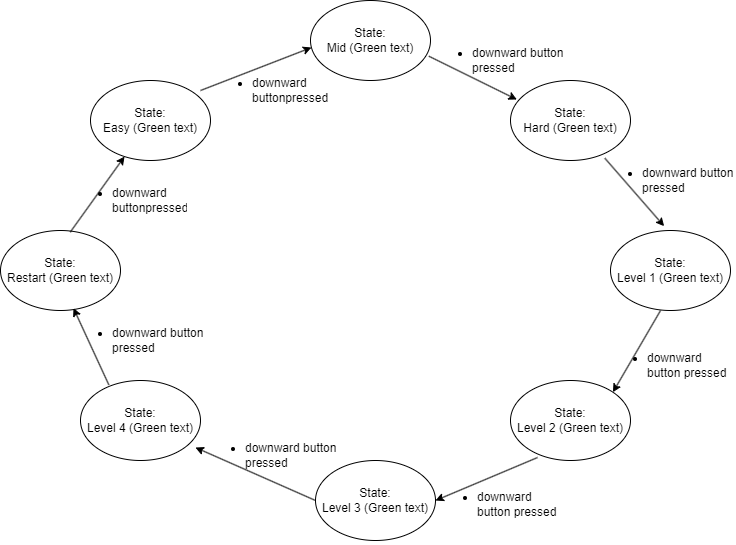

The diagram above was exported from draw.io. Its source (the exported page's mxGraphModel, read from the mxfile embedded in the PNG):
<mxGraphModel dx="1221" dy="725" grid="0" gridSize="10" guides="1" tooltips="1" connect="1" arrows="1" fold="1" page="1" pageScale="1" pageWidth="850" pageHeight="1100" math="0" shadow="0">
  <root>
    <mxCell id="0" />
    <mxCell id="1" parent="0" />
    <mxCell id="ntcIZXbNrbc0CVSA4RFg-1" value="State:&lt;br&gt;Restart (Green text)" style="ellipse;whiteSpace=wrap;html=1;" vertex="1" parent="1">
      <mxGeometry x="50" y="380" width="120" height="80" as="geometry" />
    </mxCell>
    <mxCell id="ntcIZXbNrbc0CVSA4RFg-2" value="State:&lt;br&gt;Easy (Green text)" style="ellipse;whiteSpace=wrap;html=1;" vertex="1" parent="1">
      <mxGeometry x="140" y="230" width="120" height="80" as="geometry" />
    </mxCell>
    <mxCell id="ntcIZXbNrbc0CVSA4RFg-3" value="" style="endArrow=classic;html=1;rounded=0;exitX=0.581;exitY=0.021;exitDx=0;exitDy=0;exitPerimeter=0;" edge="1" parent="1" source="ntcIZXbNrbc0CVSA4RFg-1" target="ntcIZXbNrbc0CVSA4RFg-2">
      <mxGeometry width="50" height="50" relative="1" as="geometry">
        <mxPoint x="138" y="382" as="sourcePoint" />
        <mxPoint x="220" y="390" as="targetPoint" />
        <Array as="points" />
      </mxGeometry>
    </mxCell>
    <mxCell id="ntcIZXbNrbc0CVSA4RFg-4" value="State:&lt;br&gt;Mid (Green text)" style="ellipse;whiteSpace=wrap;html=1;" vertex="1" parent="1">
      <mxGeometry x="360" y="150" width="120" height="80" as="geometry" />
    </mxCell>
    <mxCell id="ntcIZXbNrbc0CVSA4RFg-5" value="State:&lt;br&gt;Hard (Green text)" style="ellipse;whiteSpace=wrap;html=1;" vertex="1" parent="1">
      <mxGeometry x="560" y="230" width="120" height="80" as="geometry" />
    </mxCell>
    <mxCell id="ntcIZXbNrbc0CVSA4RFg-6" value="State:&lt;br&gt;Level 4 (Green text)" style="ellipse;whiteSpace=wrap;html=1;" vertex="1" parent="1">
      <mxGeometry x="130" y="530" width="120" height="80" as="geometry" />
    </mxCell>
    <mxCell id="ntcIZXbNrbc0CVSA4RFg-7" value="State:&lt;br&gt;Level 2 (Green text)" style="ellipse;whiteSpace=wrap;html=1;" vertex="1" parent="1">
      <mxGeometry x="560" y="530" width="120" height="80" as="geometry" />
    </mxCell>
    <mxCell id="ntcIZXbNrbc0CVSA4RFg-8" value="State:&lt;br&gt;Level 1 (Green text)" style="ellipse;whiteSpace=wrap;html=1;" vertex="1" parent="1">
      <mxGeometry x="660" y="380" width="120" height="80" as="geometry" />
    </mxCell>
    <mxCell id="ntcIZXbNrbc0CVSA4RFg-9" value="State:&lt;br&gt;Level 3 (Green text)" style="ellipse;whiteSpace=wrap;html=1;" vertex="1" parent="1">
      <mxGeometry x="365" y="610" width="120" height="80" as="geometry" />
    </mxCell>
    <mxCell id="ntcIZXbNrbc0CVSA4RFg-11" value="" style="endArrow=classic;html=1;rounded=0;entryX=0.008;entryY=0.588;entryDx=0;entryDy=0;entryPerimeter=0;exitX=0.917;exitY=0.125;exitDx=0;exitDy=0;exitPerimeter=0;" edge="1" parent="1" source="ntcIZXbNrbc0CVSA4RFg-2" target="ntcIZXbNrbc0CVSA4RFg-4">
      <mxGeometry width="50" height="50" relative="1" as="geometry">
        <mxPoint x="232" y="250" as="sourcePoint" />
        <mxPoint x="350.31999999999994" y="199.03999999999996" as="targetPoint" />
      </mxGeometry>
    </mxCell>
    <mxCell id="ntcIZXbNrbc0CVSA4RFg-12" value="" style="endArrow=classic;html=1;rounded=0;entryX=0.053;entryY=0.238;entryDx=0;entryDy=0;entryPerimeter=0;exitX=0.986;exitY=0.696;exitDx=0;exitDy=0;exitPerimeter=0;" edge="1" parent="1" source="ntcIZXbNrbc0CVSA4RFg-4" target="ntcIZXbNrbc0CVSA4RFg-5">
      <mxGeometry width="50" height="50" relative="1" as="geometry">
        <mxPoint x="470" y="200" as="sourcePoint" />
        <mxPoint x="520" y="150" as="targetPoint" />
      </mxGeometry>
    </mxCell>
    <mxCell id="ntcIZXbNrbc0CVSA4RFg-13" value="" style="endArrow=classic;html=1;rounded=0;entryX=0.447;entryY=-0.054;entryDx=0;entryDy=0;entryPerimeter=0;exitX=0.786;exitY=0.971;exitDx=0;exitDy=0;exitPerimeter=0;" edge="1" parent="1" source="ntcIZXbNrbc0CVSA4RFg-5" target="ntcIZXbNrbc0CVSA4RFg-8">
      <mxGeometry width="50" height="50" relative="1" as="geometry">
        <mxPoint x="660" y="300" as="sourcePoint" />
        <mxPoint x="775" y="290" as="targetPoint" />
      </mxGeometry>
    </mxCell>
    <mxCell id="ntcIZXbNrbc0CVSA4RFg-15" value="&lt;ul&gt;&lt;li&gt;downward buttonpressed&lt;/li&gt;&lt;/ul&gt;" style="text;strokeColor=none;fillColor=none;html=1;whiteSpace=wrap;verticalAlign=middle;overflow=hidden;" vertex="1" parent="1">
      <mxGeometry x="120" y="310" width="117" height="80" as="geometry" />
    </mxCell>
    <mxCell id="ntcIZXbNrbc0CVSA4RFg-16" value="&lt;ul&gt;&lt;li&gt;downward buttonpressed&lt;/li&gt;&lt;/ul&gt;" style="text;strokeColor=none;fillColor=none;html=1;whiteSpace=wrap;verticalAlign=middle;overflow=hidden;" vertex="1" parent="1">
      <mxGeometry x="260" y="200" width="131" height="80" as="geometry" />
    </mxCell>
    <mxCell id="ntcIZXbNrbc0CVSA4RFg-17" value="&lt;ul&gt;&lt;li&gt;downward button pressed&lt;/li&gt;&lt;/ul&gt;" style="text;strokeColor=none;fillColor=none;html=1;whiteSpace=wrap;verticalAlign=middle;overflow=hidden;" vertex="1" parent="1">
      <mxGeometry x="480" y="170" width="141" height="80" as="geometry" />
    </mxCell>
    <mxCell id="ntcIZXbNrbc0CVSA4RFg-19" value="&lt;ul&gt;&lt;li&gt;downward button pressed&lt;/li&gt;&lt;/ul&gt;" style="text;strokeColor=none;fillColor=none;html=1;whiteSpace=wrap;verticalAlign=middle;overflow=hidden;" vertex="1" parent="1">
      <mxGeometry x="650" y="290" width="135" height="80" as="geometry" />
    </mxCell>
    <mxCell id="ntcIZXbNrbc0CVSA4RFg-20" value="&lt;ul&gt;&lt;li&gt;downward button pressed&lt;/li&gt;&lt;/ul&gt;" style="text;strokeColor=none;fillColor=none;html=1;whiteSpace=wrap;verticalAlign=middle;overflow=hidden;" vertex="1" parent="1">
      <mxGeometry x="655" y="475" width="125" height="80" as="geometry" />
    </mxCell>
    <mxCell id="ntcIZXbNrbc0CVSA4RFg-21" value="" style="endArrow=classic;html=1;rounded=0;exitX=0.417;exitY=1;exitDx=0;exitDy=0;exitPerimeter=0;entryX=1;entryY=0;entryDx=0;entryDy=0;" edge="1" parent="1" source="ntcIZXbNrbc0CVSA4RFg-8" target="ntcIZXbNrbc0CVSA4RFg-7">
      <mxGeometry width="50" height="50" relative="1" as="geometry">
        <mxPoint x="730" y="470" as="sourcePoint" />
        <mxPoint x="680" y="530" as="targetPoint" />
      </mxGeometry>
    </mxCell>
    <mxCell id="ntcIZXbNrbc0CVSA4RFg-22" value="" style="endArrow=classic;html=1;rounded=0;exitX=0.225;exitY=0.963;exitDx=0;exitDy=0;exitPerimeter=0;entryX=1;entryY=0.5;entryDx=0;entryDy=0;" edge="1" parent="1" source="ntcIZXbNrbc0CVSA4RFg-7" target="ntcIZXbNrbc0CVSA4RFg-9">
      <mxGeometry width="50" height="50" relative="1" as="geometry">
        <mxPoint x="578" y="600" as="sourcePoint" />
        <mxPoint x="500" y="672" as="targetPoint" />
      </mxGeometry>
    </mxCell>
    <mxCell id="ntcIZXbNrbc0CVSA4RFg-23" value="" style="endArrow=classic;html=1;rounded=0;exitX=0;exitY=0.5;exitDx=0;exitDy=0;entryX=0.958;entryY=0.838;entryDx=0;entryDy=0;entryPerimeter=0;" edge="1" parent="1" source="ntcIZXbNrbc0CVSA4RFg-9" target="ntcIZXbNrbc0CVSA4RFg-6">
      <mxGeometry width="50" height="50" relative="1" as="geometry">
        <mxPoint x="357" y="600" as="sourcePoint" />
        <mxPoint x="250" y="639" as="targetPoint" />
      </mxGeometry>
    </mxCell>
    <mxCell id="ntcIZXbNrbc0CVSA4RFg-24" value="" style="endArrow=classic;html=1;rounded=0;exitX=0.236;exitY=0.054;exitDx=0;exitDy=0;entryX=0.608;entryY=0.971;entryDx=0;entryDy=0;entryPerimeter=0;exitPerimeter=0;" edge="1" parent="1" source="ntcIZXbNrbc0CVSA4RFg-6" target="ntcIZXbNrbc0CVSA4RFg-1">
      <mxGeometry width="50" height="50" relative="1" as="geometry">
        <mxPoint x="150" y="543" as="sourcePoint" />
        <mxPoint x="30" y="490" as="targetPoint" />
      </mxGeometry>
    </mxCell>
    <mxCell id="ntcIZXbNrbc0CVSA4RFg-25" value="&lt;ul&gt;&lt;li&gt;downward button pressed&lt;/li&gt;&lt;/ul&gt;" style="text;strokeColor=none;fillColor=none;html=1;whiteSpace=wrap;verticalAlign=middle;overflow=hidden;" vertex="1" parent="1">
      <mxGeometry x="485" y="614" width="130" height="80" as="geometry" />
    </mxCell>
    <mxCell id="ntcIZXbNrbc0CVSA4RFg-26" value="&lt;ul&gt;&lt;li&gt;downward button pressed&lt;/li&gt;&lt;/ul&gt;" style="text;strokeColor=none;fillColor=none;html=1;whiteSpace=wrap;verticalAlign=middle;overflow=hidden;" vertex="1" parent="1">
      <mxGeometry x="253" y="565" width="137" height="80" as="geometry" />
    </mxCell>
    <mxCell id="ntcIZXbNrbc0CVSA4RFg-28" value="&lt;ul&gt;&lt;li&gt;downward button pressed&lt;/li&gt;&lt;/ul&gt;" style="text;strokeColor=none;fillColor=none;html=1;whiteSpace=wrap;verticalAlign=middle;overflow=hidden;" vertex="1" parent="1">
      <mxGeometry x="120" y="450" width="138" height="80" as="geometry" />
    </mxCell>
  </root>
</mxGraphModel>